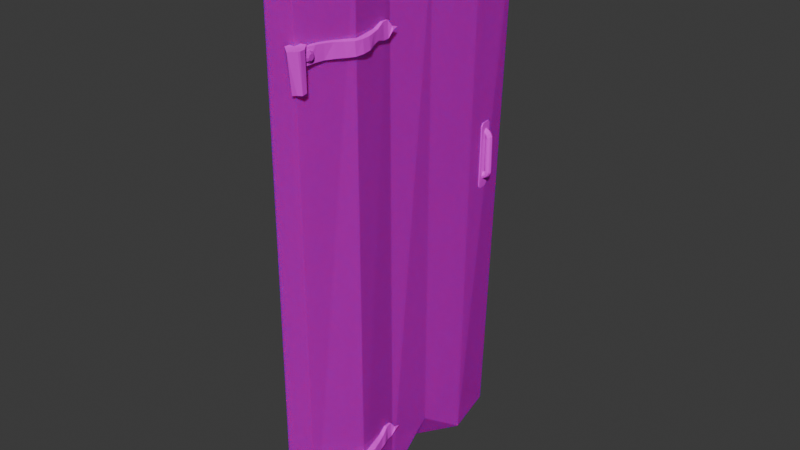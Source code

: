 # Source: shackdoor.blend  (saved by Blender 4.1.24; exported with 4.5.12 LTS)
import bpy
from mathutils import Matrix  # noqa: F401  (used for matrix-valued properties, if any)

bpy.ops.wm.read_factory_settings(use_empty=True)
scene = bpy.context.scene
scene.name = 'Scene'

# ---- collections
col_collection = bpy.data.collections.new('Collection'); scene.collection.children.link(col_collection)

# ---- images (referenced by path relative to the original .blend; pixels are not part of the script)
import os
ASSET_DIR = os.environ.get("B2B_ASSET_DIR", "")  # directory of the original .blend (textures are referenced by path, not embedded)
HERE = os.path.dirname(os.path.abspath(__file__))  # packed textures are extracted next to this script under _unpacked/

def load_image(name, relpath, width, height, colorspace="sRGB"):
    """Load a texture the original file referenced (path relative to the .blend, or extracted next to this script)."""
    p = next((c for c in (os.path.join(HERE, relpath), os.path.join(ASSET_DIR, relpath)) if relpath and os.path.exists(c)), "")
    if p:
        img = bpy.data.images.load(p, check_existing=True)
        img.name = name
    else:  # same state as the original file: an image datablock whose file is absent (Cycles renders it pink)
        img = bpy.data.images.new(name, width, height)
        img.source = "FILE"
        img.filepath = "//" + (relpath or name)
    img.colorspace_settings.name = colorspace
    return img
img_oldwoodtexture_jpg = load_image('oldwoodtexture.jpg', 'oldwoodtexture.jpg', 1024, 1024, 'sRGB')
img_rusttexture2_jpg = load_image('rusttexture2.jpg', 'rusttexture2.jpg', 1024, 1024, 'sRGB')

# ---- materials (node trees are filled in below, after node groups)
mat_material_001 = bpy.data.materials.new('Material.001')
mat_material_001.use_transparent_shadow = False
mat_material_002 = bpy.data.materials.new('Material.002')
mat_material_002.use_transparent_shadow = False
mat_material_004 = bpy.data.materials.new('Material.004')
mat_material_004.use_transparent_shadow = False

# ---- material node trees
mat_material_001.use_nodes = True; mat_material_001.node_tree.nodes.clear()
_N = mat_material_001.node_tree.nodes; _L = mat_material_001.node_tree.links
n0 = _N.new('ShaderNodeBsdfPrincipled'); n0.name = 'Principled BSDF'; n0.location = (10, 300)
n0.inputs[2].default_value = 1.0
n0.inputs[3].default_value = 1.0
n0.inputs[8].default_value = 1.0
n0.inputs[18].default_value = 0.5
n0.inputs[22].default_value = (0.9549, 0.966, 1.0, 1.0)
n1 = _N.new('ShaderNodeOutputMaterial'); n1.name = 'Material Output'; n1.location = (300, 300)
n2 = _N.new('ShaderNodeTexImage'); n2.name = 'Image Texture'; n2.location = (-280, 276)
n2.image = img_oldwoodtexture_jpg
n2.interpolation = 'Closest'
_L.new(n0.outputs[0], n1.inputs[0])
_L.new(n2.outputs[0], n0.inputs[0])
n1.is_active_output = True
mat_material_002.use_nodes = True; mat_material_002.node_tree.nodes.clear()
_N = mat_material_002.node_tree.nodes; _L = mat_material_002.node_tree.links
n0 = _N.new('ShaderNodeBsdfPrincipled'); n0.name = 'Principled BSDF'; n0.location = (10, 300)
n0.inputs[2].default_value = 0.9
n0.inputs[20].default_value = 1.0
n0.inputs[22].default_value = (0.8966, 1.0, 0.9218, 1.0)
n1 = _N.new('ShaderNodeOutputMaterial'); n1.name = 'Material Output'; n1.location = (300, 300)
n2 = _N.new('ShaderNodeTexImage'); n2.name = 'Image Texture'; n2.location = (-280, 276)
n2.image = img_rusttexture2_jpg
_L.new(n0.outputs[0], n1.inputs[0])
_L.new(n2.outputs[0], n0.inputs[0])
n1.is_active_output = True
mat_material_004.use_nodes = True; mat_material_004.node_tree.nodes.clear()
_N = mat_material_004.node_tree.nodes; _L = mat_material_004.node_tree.links
n0 = _N.new('ShaderNodeBsdfPrincipled'); n0.name = 'Principled BSDF'; n0.location = (10, 300)
n0.inputs[2].default_value = 1.0
n0.inputs[19].default_value = 0.3167
n0.inputs[20].default_value = 1.0
n0.inputs[22].default_value = (0.0, 0.0, 0.0, 1.0)
n0.inputs[26].default_value = (0.0, 0.0, 0.0, 1.0)
n1 = _N.new('ShaderNodeOutputMaterial'); n1.name = 'Material Output'; n1.location = (300, 300)
n2 = _N.new('ShaderNodeTexImage'); n2.name = 'Image Texture'; n2.location = (-190, 276)
n2.image = img_rusttexture2_jpg
_L.new(n0.outputs[0], n1.inputs[0])
_L.new(n2.outputs[0], n0.inputs[0])
n1.is_active_output = True

# ---- world
world_world = bpy.data.worlds.new('World'); scene.world = world_world
world_world.use_nodes = True; world_world.node_tree.nodes.clear()
_N = world_world.node_tree.nodes; _L = world_world.node_tree.links
n0 = _N.new('ShaderNodeOutputWorld'); n0.name = 'World Output'; n0.location = (300, 300)
n1 = _N.new('ShaderNodeBackground'); n1.name = 'Background'; n1.location = (10, 300)
n1.inputs[0].default_value = (0.05088, 0.05088, 0.05088, 1.0)
_L.new(n1.outputs[0], n0.inputs[0])
n0.is_active_output = True
world_world.color = (0.05088, 0.05088, 0.05088)
world_world.use_sun_shadow = False
world_world.sun_shadow_jitter_overblur = 0.0

# ---- meshes
me_cube = bpy.data.meshes.new('Cube')
me_cube.from_pydata([(0.01392, 1.366, -3.002), (0.2058, 1.354, 2.656), (0.1596, -1.513, -2.987), (0.1576, -1.513, 2.657), (-0.1833, 1.354, -2.99), (-0.08526, 1.356, 2.653), (-0.1578, -1.514, -2.987), (-0.1587, -1.51, 2.647), (-0.08245, -0.8962, 2.497), (0.3075, -0.9667, -2.95), (-0.1531, -0.9367, -2.782), (0.2575, -0.9143, 2.593), (-0.1605, -0.3673, -2.975), (0.1491, -0.3708, 2.564), (-0.1578, -0.3681, 2.66), (0.1576, -0.3681, -2.986), (-0.214, 0.1583, -2.977), (0.1917, 0.1453, 2.501), (-0.1558, 0.1588, 2.645), (0.1068, 0.2244, -2.606), (-0.1578, 0.7492, -2.987), (0.2534, 0.754, 2.654), (-0.07153, 0.7575, 2.65), (0.1578, 0.7492, -2.987)], [], [(9, 2, 6, 10), (3, 7, 6, 2), (22, 5, 4, 20), (8, 7, 3, 11), (11, 3, 2, 9), (5, 1, 0, 4), (13, 11, 9, 15), (14, 8, 11, 13), (7, 8, 10, 6), (15, 9, 10, 12), (19, 15, 12, 16), (18, 14, 13, 17), (17, 13, 15, 19), (8, 14, 12, 10), (21, 17, 19, 23), (22, 18, 17, 21), (23, 19, 16, 20), (14, 18, 16, 12), (0, 23, 20, 4), (5, 22, 21, 1), (1, 21, 23, 0), (18, 22, 20, 16)])
_uv = me_cube.uv_layers.new(name='UVMap')
_uv.uv.foreach_set('vector', [0.625, 0.7, 0.625, 0.75, 0.875, 0.75, 0.875, 0.7, 0.375, 0.75, 0.375, 1.0, 0.625, 1.0, 0.625, 0.75, 0.375, 0.1975, 0.375, 0.25, 0.625, 0.25, 0.625, 0.1975, 0.125, 0.7, 0.125, 0.75, 0.375, 0.75, 0.375, 0.7, 0.375, 0.7, 0.375, 0.75, 0.625, 0.75, 0.625, 0.7, 0.375, 0.25, 0.375, 0.5, 0.625, 0.5, 0.625, 0.25, 0.375, 0.65, 0.375, 0.7, 0.625, 0.7, 0.625, 0.65, 0.125, 0.65, 0.125, 0.7, 0.375, 0.7, 0.375, 0.65, 0.375, 0.0, 0.375, 0.05, 0.625, 0.05, 0.625, 0.0, 0.625, 0.65, 0.625, 0.7, 0.875, 0.7, 0.875, 0.65, 0.625, 0.605, 0.625, 0.65, 0.875, 0.65, 0.875, 0.605, 0.125, 0.605, 0.125, 0.65, 0.375, 0.65, 0.375, 0.605, 0.375, 0.605, 0.375, 0.65, 0.625, 0.65, 0.625, 0.605, 0.375, 0.05, 0.375, 0.1, 0.625, 0.1, 0.625, 0.05, 0.375, 0.5525, 0.375, 0.605, 0.625, 0.605, 0.625, 0.5525, 0.125, 0.5525, 0.125, 0.605, 0.375, 0.605, 0.375, 0.5525, 0.625, 0.5525, 0.625, 0.605, 0.875, 0.605, 0.875, 0.5525, 0.375, 0.1, 0.375, 0.145, 0.625, 0.145, 0.625, 0.1, 0.625, 0.5, 0.625, 0.5525, 0.875, 0.5525, 0.875, 0.5, 0.125, 0.5, 0.125, 0.5525, 0.375, 0.5525, 0.375, 0.5, 0.375, 0.5, 0.375, 0.5525, 0.625, 0.5525, 0.625, 0.5, 0.375, 0.145, 0.375, 0.1975, 0.625, 0.1975, 0.625, 0.145])
me_cube.materials.append(mat_material_001)
me_cube.use_mirror_vertex_groups = False
me_cube.update()
me_cube_001 = bpy.data.meshes.new('Cube.001')
me_cube_001.from_pydata([(-1.472, 0.9969, -0.149), (-1.468, 0.9726, -0.1183), (-1.455, 0.9733, 0.527), (-1.457, 0.9977, 0.5579), (-1.488, 1.121, -0.1178), (-1.485, 1.097, -0.1487), (-1.471, 1.098, 0.5582), (-1.475, 1.122, 0.5275), (-1.447, 0.9756, -0.1194), (-1.45, 0.9999, -0.1501), (-1.436, 1.001, 0.5568), (-1.433, 0.9763, 0.5259), (-1.464, 1.1, -0.1498), (-1.466, 1.124, -0.1189), (-1.453, 1.125, 0.5264), (-1.449, 1.101, 0.5571), (-1.402, 1.091, 0.06398), (-1.402, 1.091, 0.355), (-1.378, 1.082, 0.06398), (-1.378, 1.082, 0.355), (-1.369, 1.059, 0.06398), (-1.369, 1.059, 0.355), (-1.378, 1.036, 0.06398), (-1.378, 1.036, 0.355), (-1.402, 1.026, 0.06398), (-1.402, 1.026, 0.355), (-1.426, 1.036, 0.06398), (-1.426, 1.036, 0.355), (-1.436, 1.059, 0.06398), (-1.436, 1.059, 0.355), (-1.426, 1.082, 0.06398), (-1.426, 1.082, 0.355), (-1.38, 1.082, 0.4066), (-1.402, 1.091, 0.3973), (-1.371, 1.059, 0.4105), (-1.38, 1.036, 0.4066), (-1.402, 1.026, 0.3973), (-1.424, 1.036, 0.388), (-1.433, 1.059, 0.3841), (-1.424, 1.082, 0.388), (-1.396, 1.082, 0.439), (-1.413, 1.091, 0.423), (-1.388, 1.059, 0.4457), (-1.396, 1.036, 0.439), (-1.413, 1.026, 0.423), (-1.431, 1.036, 0.407), (-1.438, 1.059, 0.4004), (-1.431, 1.082, 0.407), (-1.415, 1.082, 0.4588), (-1.427, 1.091, 0.4386), (-1.41, 1.059, 0.4672), (-1.415, 1.036, 0.4588), (-1.427, 1.026, 0.4386), (-1.44, 1.036, 0.4184), (-1.445, 1.059, 0.4101), (-1.44, 1.082, 0.4184), (-1.441, 1.082, 0.474), (-1.449, 1.091, 0.4516), (-1.438, 1.059, 0.4833), (-1.441, 1.036, 0.474), (-1.449, 1.026, 0.4516), (-1.456, 1.036, 0.4292), (-1.46, 1.059, 0.4199), (-1.456, 1.082, 0.4292), (-1.458, 1.082, 0.48), (-1.466, 1.091, 0.4576), (-1.455, 1.059, 0.4893), (-1.458, 1.036, 0.48), (-1.466, 1.026, 0.4576), (-1.474, 1.036, 0.4352), (-1.477, 1.059, 0.4259), (-1.474, 1.082, 0.4352), (-1.402, 1.091, 0.03426), (-1.38, 1.082, 0.02482), (-1.371, 1.059, 0.02091), (-1.38, 1.036, 0.02482), (-1.402, 1.026, 0.03426), (-1.424, 1.036, 0.0437), (-1.433, 1.059, 0.04761), (-1.424, 1.082, 0.0437), (-1.414, 1.091, 0.006795), (-1.398, 1.082, -0.0104), (-1.391, 1.059, -0.01752), (-1.398, 1.036, -0.0104), (-1.414, 1.026, 0.006795), (-1.43, 1.036, 0.02399), (-1.437, 1.059, 0.03111), (-1.43, 1.082, 0.02399), (-1.432, 1.091, -0.01011), (-1.421, 1.082, -0.03139), (-1.417, 1.059, -0.0402), (-1.421, 1.036, -0.03139), (-1.432, 1.026, -0.01011), (-1.442, 1.036, 0.01117), (-1.447, 1.059, 0.01999), (-1.442, 1.082, 0.01117), (-1.449, 1.091, -0.01858), (-1.446, 1.082, -0.04206), (-1.444, 1.059, -0.05179), (-1.446, 1.036, -0.04206), (-1.449, 1.026, -0.01858), (-1.452, 1.036, 0.004911), (-1.454, 1.059, 0.01464), (-1.452, 1.082, 0.004911), (-1.468, 1.091, -0.0212), (-1.465, 1.082, -0.04469), (-1.463, 1.059, -0.05441), (-1.465, 1.036, -0.04469), (-1.468, 1.026, -0.0212), (-1.471, 1.036, 0.002288), (-1.472, 1.059, 0.01202), (-1.471, 1.082, 0.002288)], [], [(8, 11, 2, 1), (12, 13, 14, 15, 10, 11, 8, 9), (15, 6, 3, 10), (0, 1, 2, 3, 6, 7, 4, 5), (4, 7, 14, 13), (12, 5, 4, 13), (6, 15, 14, 7), (0, 9, 8, 1), (10, 3, 2, 11), (5, 12, 9, 0), (16, 17, 19, 18), (18, 19, 21, 20), (20, 21, 23, 22), (22, 23, 25, 24), (24, 25, 27, 26), (26, 27, 29, 28), (17, 31, 39, 33), (28, 29, 31, 30), (30, 31, 17, 16), (24, 26, 77, 76), (32, 33, 41, 40), (19, 17, 33, 32), (23, 21, 34, 35), (29, 27, 37, 38), (25, 23, 35, 36), (31, 29, 38, 39), (21, 19, 32, 34), (27, 25, 36, 37), (47, 46, 54, 55), (33, 39, 47, 41), (38, 37, 45, 46), (36, 35, 43, 44), (34, 32, 40, 42), (39, 38, 46, 47), (37, 36, 44, 45), (35, 34, 42, 43), (50, 48, 56, 58), (45, 44, 52, 53), (43, 42, 50, 51), (40, 41, 49, 48), (41, 47, 55, 49), (46, 45, 53, 54), (44, 43, 51, 52), (42, 40, 48, 50), (57, 63, 71, 65), (55, 54, 62, 63), (53, 52, 60, 61), (51, 50, 58, 59), (48, 49, 57, 56), (49, 55, 63, 57), (54, 53, 61, 62), (52, 51, 59, 60), (64, 65, 71, 70, 69, 68, 67, 66), (62, 61, 69, 70), (60, 59, 67, 68), (58, 56, 64, 66), (63, 62, 70, 71), (61, 60, 68, 69), (59, 58, 66, 67), (56, 57, 65, 64), (78, 79, 87, 86), (30, 16, 72, 79), (16, 18, 73, 72), (20, 22, 75, 74), (26, 28, 78, 77), (22, 24, 76, 75), (28, 30, 79, 78), (18, 20, 74, 73), (83, 84, 92, 91), (76, 77, 85, 84), (74, 75, 83, 82), (72, 73, 81, 80), (79, 72, 80, 87), (77, 78, 86, 85), (75, 76, 84, 83), (73, 74, 82, 81), (95, 88, 96, 103), (81, 82, 90, 89), (86, 87, 95, 94), (84, 85, 93, 92), (82, 83, 91, 90), (80, 81, 89, 88), (87, 80, 88, 95), (85, 86, 94, 93), (100, 101, 109, 108), (93, 94, 102, 101), (91, 92, 100, 99), (89, 90, 98, 97), (94, 95, 103, 102), (92, 93, 101, 100), (90, 91, 99, 98), (88, 89, 97, 96), (104, 105, 106, 107, 108, 109, 110, 111), (98, 99, 107, 106), (96, 97, 105, 104), (103, 96, 104, 111), (101, 102, 110, 109), (99, 100, 108, 107), (97, 98, 106, 105), (102, 103, 111, 110)])
_uv = me_cube_001.uv_layers.new(name='UVMap')
_uv.uv.foreach_set('vector', [0.3859, 0.75, 0.6141, 0.75, 0.6141, 1.0, 0.3859, 1.0, 0.375, 0.5409, 0.3859, 0.5, 0.6141, 0.5, 0.625, 0.5409, 0.625, 0.7091, 0.6141, 0.75, 0.3859, 0.75, 0.375, 0.7091, 0.625, 0.5409, 0.875, 0.5409, 0.875, 0.7091, 0.625, 0.7091, 0.375, 0.04091, 0.3859, 0.0, 0.6141, 0.0, 0.625, 0.04091, 0.625, 0.2091, 0.6141, 0.25, 0.3859, 0.25, 0.375, 0.2091, 0.3859, 0.25, 0.6141, 0.25, 0.6141, 0.5, 0.3859, 0.5, 0.375, 0.5409, 0.125, 0.5409, 0.125, 0.5, 0.375, 0.5, 0.625, 0.25, 0.625, 0.5, 0.6141, 0.5, 0.6141, 0.25, 0.125, 0.7091, 0.375, 0.7091, 0.375, 0.75, 0.125, 0.75, 0.625, 0.75, 0.625, 1.0, 0.6141, 1.0, 0.6141, 0.75, 0.125, 0.5409, 0.375, 0.5409, 0.375, 0.7091, 0.125, 0.7091, 1.0, 0.5, 1.0, 1.0, 0.875, 1.0, 0.875, 0.5, 0.875, 0.5, 0.875, 1.0, 0.75, 1.0, 0.75, 0.5, 0.75, 0.5, 0.75, 1.0, 0.625, 1.0, 0.625, 0.5, 0.625, 0.5, 0.625, 1.0, 0.5, 1.0, 0.5, 0.5, 0.5, 0.5, 0.5, 1.0, 0.375, 1.0, 0.375, 0.5, 0.375, 0.5, 0.375, 1.0, 0.25, 1.0, 0.25, 0.5, 0.0, 1.0, 0.125, 1.0, 0.125, 1.0, 0.0, 1.0, 0.25, 0.5, 0.25, 1.0, 0.125, 1.0, 0.125, 0.5, 0.125, 0.5, 0.125, 1.0, 0.0, 1.0, 0.0, 0.5, 0.5, 0.5, 0.375, 0.5, 0.375, 0.5, 0.5, 0.5, 0.875, 1.0, 1.0, 1.0, 1.0, 1.0, 0.875, 1.0, 0.875, 1.0, 1.0, 1.0, 1.0, 1.0, 0.875, 1.0, 0.625, 1.0, 0.75, 1.0, 0.75, 1.0, 0.625, 1.0, 0.25, 1.0, 0.375, 1.0, 0.375, 1.0, 0.25, 1.0, 0.5, 1.0, 0.625, 1.0, 0.625, 1.0, 0.5, 1.0, 0.125, 1.0, 0.25, 1.0, 0.25, 1.0, 0.125, 1.0, 0.75, 1.0, 0.875, 1.0, 0.875, 1.0, 0.75, 1.0, 0.375, 1.0, 0.5, 1.0, 0.5, 1.0, 0.375, 1.0, 0.125, 1.0, 0.25, 1.0, 0.25, 1.0, 0.125, 1.0, 0.0, 1.0, 0.125, 1.0, 0.125, 1.0, 0.0, 1.0, 0.25, 1.0, 0.375, 1.0, 0.375, 1.0, 0.25, 1.0, 0.5, 1.0, 0.625, 1.0, 0.625, 1.0, 0.5, 1.0, 0.75, 1.0, 0.875, 1.0, 0.875, 1.0, 0.75, 1.0, 0.125, 1.0, 0.25, 1.0, 0.25, 1.0, 0.125, 1.0, 0.375, 1.0, 0.5, 1.0, 0.5, 1.0, 0.375, 1.0, 0.625, 1.0, 0.75, 1.0, 0.75, 1.0, 0.625, 1.0, 0.75, 1.0, 0.875, 1.0, 0.875, 1.0, 0.75, 1.0, 0.375, 1.0, 0.5, 1.0, 0.5, 1.0, 0.375, 1.0, 0.625, 1.0, 0.75, 1.0, 0.75, 1.0, 0.625, 1.0, 0.875, 1.0, 1.0, 1.0, 1.0, 1.0, 0.875, 1.0, 0.0, 1.0, 0.125, 1.0, 0.125, 1.0, 0.0, 1.0, 0.25, 1.0, 0.375, 1.0, 0.375, 1.0, 0.25, 1.0, 0.5, 1.0, 0.625, 1.0, 0.625, 1.0, 0.5, 1.0, 0.75, 1.0, 0.875, 1.0, 0.875, 1.0, 0.75, 1.0, 0.0, 1.0, 0.125, 1.0, 0.125, 1.0, 0.0, 1.0, 0.125, 1.0, 0.25, 1.0, 0.25, 1.0, 0.125, 1.0, 0.375, 1.0, 0.5, 1.0, 0.5, 1.0, 0.375, 1.0, 0.625, 1.0, 0.75, 1.0, 0.75, 1.0, 0.625, 1.0, 0.875, 1.0, 1.0, 1.0, 1.0, 1.0, 0.875, 1.0, 0.0, 1.0, 0.125, 1.0, 0.125, 1.0, 0.0, 1.0, 0.25, 1.0, 0.375, 1.0, 0.375, 1.0, 0.25, 1.0, 0.5, 1.0, 0.625, 1.0, 0.625, 1.0, 0.5, 1.0, 0.4197, 0.4197, 0.25, 0.49, 0.08029, 0.4197, 0.01, 0.25, 0.08029, 0.08029, 0.25, 0.01, 0.4197, 0.08029, 0.49, 0.25, 0.25, 1.0, 0.375, 1.0, 0.375, 1.0, 0.25, 1.0, 0.5, 1.0, 0.625, 1.0, 0.625, 1.0, 0.5, 1.0, 0.75, 1.0, 0.875, 1.0, 0.875, 1.0, 0.75, 1.0, 0.125, 1.0, 0.25, 1.0, 0.25, 1.0, 0.125, 1.0, 0.375, 1.0, 0.5, 1.0, 0.5, 1.0, 0.375, 1.0, 0.625, 1.0, 0.75, 1.0, 0.75, 1.0, 0.625, 1.0, 0.875, 1.0, 1.0, 1.0, 1.0, 1.0, 0.875, 1.0, 0.25, 0.5, 0.125, 0.5, 0.125, 0.5, 0.25, 0.5, 0.125, 0.5, 0.0, 0.5, 0.0, 0.5, 0.125, 0.5, 1.0, 0.5, 0.875, 0.5, 0.875, 0.5, 1.0, 0.5, 0.75, 0.5, 0.625, 0.5, 0.625, 0.5, 0.75, 0.5, 0.375, 0.5, 0.25, 0.5, 0.25, 0.5, 0.375, 0.5, 0.625, 0.5, 0.5, 0.5, 0.5, 0.5, 0.625, 0.5, 0.25, 0.5, 0.125, 0.5, 0.125, 0.5, 0.25, 0.5, 0.875, 0.5, 0.75, 0.5, 0.75, 0.5, 0.875, 0.5, 0.625, 0.5, 0.5, 0.5, 0.5, 0.5, 0.625, 0.5, 0.5, 0.5, 0.375, 0.5, 0.375, 0.5, 0.5, 0.5, 0.75, 0.5, 0.625, 0.5, 0.625, 0.5, 0.75, 0.5, 1.0, 0.5, 0.875, 0.5, 0.875, 0.5, 1.0, 0.5, 0.125, 0.5, 0.0, 0.5, 0.0, 0.5, 0.125, 0.5, 0.375, 0.5, 0.25, 0.5, 0.25, 0.5, 0.375, 0.5, 0.625, 0.5, 0.5, 0.5, 0.5, 0.5, 0.625, 0.5, 0.875, 0.5, 0.75, 0.5, 0.75, 0.5, 0.875, 0.5, 0.125, 0.5, 0.0, 0.5, 0.0, 0.5, 0.125, 0.5, 0.875, 0.5, 0.75, 0.5, 0.75, 0.5, 0.875, 0.5, 0.25, 0.5, 0.125, 0.5, 0.125, 0.5, 0.25, 0.5, 0.5, 0.5, 0.375, 0.5, 0.375, 0.5, 0.5, 0.5, 0.75, 0.5, 0.625, 0.5, 0.625, 0.5, 0.75, 0.5, 1.0, 0.5, 0.875, 0.5, 0.875, 0.5, 1.0, 0.5, 0.125, 0.5, 0.0, 0.5, 0.0, 0.5, 0.125, 0.5, 0.375, 0.5, 0.25, 0.5, 0.25, 0.5, 0.375, 0.5, 0.5, 0.5, 0.375, 0.5, 0.375, 0.5, 0.5, 0.5, 0.375, 0.5, 0.25, 0.5, 0.25, 0.5, 0.375, 0.5, 0.625, 0.5, 0.5, 0.5, 0.5, 0.5, 0.625, 0.5, 0.875, 0.5, 0.75, 0.5, 0.75, 0.5, 0.875, 0.5, 0.25, 0.5, 0.125, 0.5, 0.125, 0.5, 0.25, 0.5, 0.5, 0.5, 0.375, 0.5, 0.375, 0.5, 0.5, 0.5, 0.75, 0.5, 0.625, 0.5, 0.625, 0.5, 0.75, 0.5, 1.0, 0.5, 0.875, 0.5, 0.875, 0.5, 1.0, 0.5, 0.75, 0.49, 0.9197, 0.4197, 0.99, 0.25, 0.9197, 0.08029, 0.75, 0.01, 0.5803, 0.08029, 0.51, 0.25, 0.5803, 0.4197, 0.75, 0.5, 0.625, 0.5, 0.625, 0.5, 0.75, 0.5, 1.0, 0.5, 0.875, 0.5, 0.875, 0.5, 1.0, 0.5, 0.125, 0.5, 0.0, 0.5, 0.0, 0.5, 0.125, 0.5, 0.375, 0.5, 0.25, 0.5, 0.25, 0.5, 0.375, 0.5, 0.625, 0.5, 0.5, 0.5, 0.5, 0.5, 0.625, 0.5, 0.875, 0.5, 0.75, 0.5, 0.75, 0.5, 0.875, 0.5, 0.25, 0.5, 0.125, 0.5, 0.125, 0.5, 0.25, 0.5])
me_cube_001.materials.append(mat_material_002)
me_cube_001.update()
me_cube_002 = bpy.data.meshes.new('Cube.002')
me_cube_002.from_pydata([(0.644, -0.9888, -0.9501), (1.551, -0.9919, 1.171), (1.13, 1.014, -1.191), (1.106, 0.9927, 1.086), (4.526, -0.9306, -0.9973), (4.189, -0.9351, 1.044), (2.889, 0.975, -1.216), (2.371, 0.9829, 1.048), (0.1478, 0.8233, -0.792), (0.123, 0.7992, 0.5697), (1.716, 0.7784, -0.6715), (1.929, 0.772, 0.6575), (1.34, 1.122, 1.102), (1.35, 1.14, -1.181), (3.124, 1.103, -1.251), (2.393, 1.115, 1.048), (0.9509, 1.208, 0.269), (0.4858, 1.209, -0.1925), (0.7866, 1.214, -0.2068), (1.259, 1.206, 0.2405), (0.7449, 1.318, 0.05152), (0.7054, 1.319, 0.008804), (0.7384, 1.319, 0.006094), (0.7787, 1.318, 0.04865), (1.881, -0.7882, -3.969), (1.253, -0.7819, 1.501), (0.413, -0.8488, -3.84), (-1.232, -0.9407, 1.428), (0.4395, -0.9414, -3.972), (-1.472, -1.056, 1.393), (1.795, -0.9932, -3.946), (-1.231, -1.098, 1.393), (3.854, -1.002, -4.14), (2.238, -1.156, 1.2), (5.281, -0.932, -3.947), (5.667, -1.021, 1.353), (5.32, -0.8435, -4.075), (5.554, -0.9128, 1.386), (4.73, -0.7902, -4.026), (4.516, -0.8192, 1.454), (-0.6029, 0.6662, -0.9644), (-1.746, 0.51, -1.228), (-2.132, 0.3336, -1.327), (-1.975, 0.1514, -1.343), (-1.107, -0.03303, -1.211), (-0.3267, -0.227, -1.02), (0.6305, -0.4347, -0.8793), (0.8806, -0.6274, -0.8467), (0.9168, -0.8019, -0.874), (1.806, 0.6153, 0.6903), (1.635, 0.4405, 0.7304), (1.552, 0.2711, 0.799), (1.546, 0.1049, 0.8856), (1.803, -0.06363, 0.9834), (2.119, -0.2347, 1.075), (2.317, -0.4087, 1.145), (2.524, -0.5829, 1.198), (3.842, -0.7586, 1.026), (1.287, -0.7881, 1.166), (0.6666, -0.6075, 1.186), (0.4049, -0.4351, 1.079), (-0.08464, -0.2507, 0.9127), (-0.8429, -0.05476, 0.6677), (-1.815, 0.1387, 0.479), (-1.857, 0.3214, 0.4033), (-1.48, 0.495, 0.4063), (-0.6436, 0.6583, 0.4814), (3.595, -0.7938, -0.9766), (2.963, -0.6161, -0.9303), (2.671, -0.4382, -0.888), (2.405, -0.2604, -0.847), (2.004, -0.0816, -0.815), (1.447, 0.09646, -0.7953), (1.276, 0.276, -0.7559), (1.32, 0.4516, -0.7061), (1.479, 0.6252, -0.6774)], [], [(8, 9, 3, 2), (7, 6, 14, 15), (67, 4, 5, 57), (4, 0, 1, 5), (48, 67, 4, 0), (57, 58, 1, 5), (7, 3, 9, 11), (2, 6, 10, 8), (6, 10, 11, 7), (40, 66, 9, 8), (15, 14, 18, 19), (6, 2, 13, 14), (3, 7, 15, 12), (2, 3, 12, 13), (16, 19, 23, 20), (14, 13, 17, 18), (12, 15, 19, 16), (13, 12, 16, 17), (21, 22, 23, 20), (17, 16, 20, 21), (19, 18, 22, 23), (18, 17, 21, 22), (24, 26, 27, 25), (26, 28, 29, 27), (28, 30, 31, 29), (30, 32, 33, 31), (32, 34, 35, 33), (34, 36, 37, 35), (27, 29, 31, 33, 35, 37, 39, 25), (36, 38, 39, 37), (38, 24, 25, 39), (24, 38, 36, 34, 32, 30, 28, 26), (0, 1, 58, 48), (48, 58, 59, 47), (47, 59, 60, 46), (46, 60, 61, 45), (45, 61, 62, 44), (44, 62, 63, 43), (43, 63, 64, 42), (42, 64, 65, 41), (41, 65, 66, 40), (11, 9, 66, 49), (49, 66, 65, 50), (50, 65, 64, 51), (51, 64, 63, 52), (52, 63, 62, 53), (53, 62, 61, 54), (54, 61, 60, 55), (55, 60, 59, 56), (56, 59, 58, 57), (8, 10, 75, 40), (40, 75, 74, 41), (41, 74, 73, 42), (42, 73, 72, 43), (43, 72, 71, 44), (44, 71, 70, 45), (45, 70, 69, 46), (46, 69, 68, 47), (47, 68, 67, 48), (10, 75, 49, 11), (75, 74, 50, 49), (74, 73, 51, 50), (73, 72, 52, 51), (72, 71, 53, 52), (71, 70, 54, 53), (70, 69, 55, 54), (69, 68, 56, 55), (68, 67, 57, 56)])
_uv = me_cube_002.uv_layers.new(name='UVMap')
_uv.uv.foreach_set('vector', [0.375, 0.2231, 0.625, 0.2231, 0.625, 0.25, 0.375, 0.25, 0.625, 0.5, 0.375, 0.5, 0.375, 0.5, 0.625, 0.5, 0.375, 0.7252, 0.375, 0.75, 0.625, 0.75, 0.625, 0.7252, 0.375, 0.75, 0.375, 1.0, 0.625, 1.0, 0.625, 0.75, 0.125, 0.7252, 0.375, 0.7252, 0.375, 0.75, 0.125, 0.75, 0.625, 0.7252, 0.875, 0.7252, 0.875, 0.75, 0.625, 0.75, 0.625, 0.5, 0.875, 0.5, 0.875, 0.5269, 0.625, 0.5269, 0.125, 0.5, 0.375, 0.5, 0.375, 0.5269, 0.125, 0.5269, 0.375, 0.5, 0.375, 0.5269, 0.625, 0.5269, 0.625, 0.5, 0.375, 0.2033, 0.625, 0.2033, 0.625, 0.2231, 0.375, 0.2231, 0.625, 0.5, 0.375, 0.5, 0.375, 0.5, 0.625, 0.5, 0.375, 0.5, 0.125, 0.5, 0.125, 0.5, 0.375, 0.5, 0.875, 0.5, 0.625, 0.5, 0.625, 0.5, 0.875, 0.5, 0.375, 0.25, 0.625, 0.25, 0.625, 0.25, 0.375, 0.25, 0.875, 0.5, 0.625, 0.5, 0.625, 0.5, 0.875, 0.5, 0.375, 0.5, 0.125, 0.5, 0.125, 0.5, 0.375, 0.5, 0.875, 0.5, 0.625, 0.5, 0.625, 0.5, 0.875, 0.5, 0.375, 0.25, 0.625, 0.25, 0.625, 0.25, 0.375, 0.25, 0.375, 0.25, 0.375, 0.5, 0.625, 0.5, 0.625, 0.25, 0.375, 0.25, 0.625, 0.25, 0.625, 0.25, 0.375, 0.25, 0.625, 0.5, 0.375, 0.5, 0.375, 0.5, 0.625, 0.5, 0.375, 0.5, 0.125, 0.5, 0.125, 0.5, 0.375, 0.5, 1.0, 0.5, 0.875, 0.5, 0.875, 1.0, 1.0, 1.0, 0.875, 0.5, 0.75, 0.5, 0.75, 1.0, 0.875, 1.0, 0.75, 0.5, 0.625, 0.5, 0.625, 1.0, 0.75, 1.0, 0.625, 0.5, 0.5, 0.5, 0.5, 1.0, 0.625, 1.0, 0.5, 0.5, 0.375, 0.5, 0.375, 1.0, 0.5, 1.0, 0.375, 0.5, 0.25, 0.5, 0.25, 1.0, 0.375, 1.0, 0.9197, 0.4197, 0.99, 0.25, 0.9197, 0.08029, 0.75, 0.01, 0.5803, 0.08029, 0.51, 0.25, 0.5803, 0.4197, 0.75, 0.49, 0.25, 0.5, 0.125, 0.5, 0.125, 1.0, 0.25, 1.0, 0.125, 0.5, 0.0, 0.5, 0.0, 1.0, 0.125, 1.0, 0.25, 0.49, 0.08029, 0.4197, 0.01, 0.25, 0.08029, 0.08029, 0.25, 0.01, 0.4197, 0.08029, 0.49, 0.25, 0.4197, 0.4197, 0.375, 0.0, 0.625, 0.0, 0.625, 0.0248, 0.375, 0.0248, 0.375, 0.0248, 0.625, 0.0248, 0.625, 0.04711, 0.375, 0.04711, 0.375, 0.04711, 0.625, 0.04711, 0.625, 0.06942, 0.375, 0.06942, 0.375, 0.06942, 0.625, 0.06942, 0.625, 0.09173, 0.375, 0.09173, 0.375, 0.09173, 0.625, 0.09173, 0.625, 0.114, 0.375, 0.114, 0.375, 0.114, 0.625, 0.114, 0.625, 0.1363, 0.375, 0.1363, 0.375, 0.1363, 0.625, 0.1363, 0.625, 0.1587, 0.375, 0.1587, 0.375, 0.1587, 0.625, 0.1587, 0.625, 0.181, 0.375, 0.181, 0.375, 0.181, 0.625, 0.181, 0.625, 0.2033, 0.375, 0.2033, 0.625, 0.5269, 0.875, 0.5269, 0.875, 0.5467, 0.625, 0.5467, 0.625, 0.5467, 0.875, 0.5467, 0.875, 0.569, 0.625, 0.569, 0.625, 0.569, 0.875, 0.569, 0.875, 0.5913, 0.625, 0.5913, 0.625, 0.5913, 0.875, 0.5913, 0.875, 0.6137, 0.625, 0.6137, 0.625, 0.6137, 0.875, 0.6137, 0.875, 0.636, 0.625, 0.636, 0.625, 0.636, 0.875, 0.636, 0.875, 0.6583, 0.625, 0.6583, 0.625, 0.6583, 0.875, 0.6583, 0.875, 0.6806, 0.625, 0.6806, 0.625, 0.6806, 0.875, 0.6806, 0.875, 0.7029, 0.625, 0.7029, 0.625, 0.7029, 0.875, 0.7029, 0.875, 0.7252, 0.625, 0.7252, 0.125, 0.5269, 0.375, 0.5269, 0.375, 0.5467, 0.125, 0.5467, 0.125, 0.5467, 0.375, 0.5467, 0.375, 0.569, 0.125, 0.569, 0.125, 0.569, 0.375, 0.569, 0.375, 0.5913, 0.125, 0.5913, 0.125, 0.5913, 0.375, 0.5913, 0.375, 0.6137, 0.125, 0.6137, 0.125, 0.6137, 0.375, 0.6137, 0.375, 0.636, 0.125, 0.636, 0.125, 0.636, 0.375, 0.636, 0.375, 0.6583, 0.125, 0.6583, 0.125, 0.6583, 0.375, 0.6583, 0.375, 0.6806, 0.125, 0.6806, 0.125, 0.6806, 0.375, 0.6806, 0.375, 0.7029, 0.125, 0.7029, 0.125, 0.7029, 0.375, 0.7029, 0.375, 0.7252, 0.125, 0.7252, 0.375, 0.5269, 0.375, 0.5467, 0.625, 0.5467, 0.625, 0.5269, 0.375, 0.5467, 0.375, 0.569, 0.625, 0.569, 0.625, 0.5467, 0.375, 0.569, 0.375, 0.5913, 0.625, 0.5913, 0.625, 0.569, 0.375, 0.5913, 0.375, 0.6137, 0.625, 0.6137, 0.625, 0.5913, 0.375, 0.6137, 0.375, 0.636, 0.625, 0.636, 0.625, 0.6137, 0.375, 0.636, 0.375, 0.6583, 0.625, 0.6583, 0.625, 0.636, 0.375, 0.6583, 0.375, 0.6806, 0.625, 0.6806, 0.625, 0.6583, 0.375, 0.6806, 0.375, 0.7029, 0.625, 0.7029, 0.625, 0.6806, 0.375, 0.7029, 0.375, 0.7252, 0.625, 0.7252, 0.625, 0.7029])
me_cube_002.materials.append(mat_material_002)
me_cube_002.update()
me_cube_003 = bpy.data.meshes.new('Cube.003')
me_cube_003.from_pydata([(0.5543, -0.9879, -0.9649), (1.484, -1.072, 1.178), (1.13, 1.014, -1.191), (1.106, 0.9927, 1.086), (4.767, -0.9096, -1.025), (5.204, -0.884, 1.251), (2.889, 0.975, -1.216), (2.371, 0.9829, 1.048), (-0.5784, 0.8338, -0.8801), (-0.1049, 0.8054, 0.5392), (1.716, 0.7784, -0.6715), (1.929, 0.772, 0.6575), (1.34, 1.122, 1.102), (1.35, 1.14, -1.181), (3.124, 1.103, -1.251), (2.393, 1.115, 1.048), (0.9509, 1.208, 0.269), (0.4858, 1.209, -0.1925), (0.7866, 1.214, -0.2068), (1.259, 1.206, 0.2405), (0.7449, 1.318, 0.05152), (0.7054, 1.319, 0.008804), (0.7384, 1.319, 0.006094), (0.7787, 1.318, 0.04865), (2.301, -0.803, -4.031), (0.3996, -0.8107, 1.673), (-0.9934, -0.9166, -3.985), (-2.296, -0.9352, 1.396), (-1.149, -1.045, -3.906), (-2.95, -1.065, 1.387), (-0.7115, -1.075, -3.968), (-0.9947, -1.184, 1.381), (2.88, -1.133, -3.806), (3.118, -1.189, 1.415), (5.294, -0.979, -3.577), (5.701, -1.064, 1.569), (6.096, -0.9023, -3.744), (4.846, -0.8854, 1.599), (4.799, -0.7858, -3.755), (2.523, -0.8023, 1.807), (-1.212, 0.6797, -1.04), (-2.431, 0.5193, -1.228), (-3.042, 0.3473, -1.34), (-3.267, 0.1709, -1.363), (-2.872, -0.02294, -1.244), (-1.606, -0.2124, -1.176), (-0.6934, -0.4209, -1.098), (0.3993, -0.6224, -0.9262), (0.7729, -0.8004, -0.8977), (1.806, 0.6153, 0.6903), (1.635, 0.4405, 0.7304), (1.552, 0.2711, 0.799), (1.546, 0.1049, 0.8856), (1.803, -0.06363, 0.9834), (2.119, -0.2347, 1.075), (2.317, -0.4087, 1.145), (2.511, -0.5834, 1.196), (3.399, -0.6992, 1.278), (0.1118, -0.8177, 1.029), (-0.2515, -0.6306, 0.9041), (-1.589, -0.4417, 0.7577), (-1.86, -0.2636, 0.6284), (-2.743, -0.09277, 0.451), (-3.446, 0.1002, 0.3852), (-2.811, 0.2826, 0.4341), (-2.439, 0.4471, 0.4382), (-1.373, 0.6014, 0.4026), (3.595, -0.7938, -0.9766), (2.963, -0.6161, -0.9303), (2.671, -0.4382, -0.888), (2.405, -0.2604, -0.847), (2.004, -0.0816, -0.815), (1.447, 0.09646, -0.7953), (1.276, 0.276, -0.7559), (1.32, 0.4516, -0.7061), (1.479, 0.6252, -0.6774)], [], [(8, 9, 3, 2), (7, 6, 14, 15), (67, 57, 5, 4), (4, 5, 1, 0), (48, 67, 4, 0), (57, 58, 1, 5), (7, 3, 9, 11), (2, 6, 10, 8), (6, 7, 11, 10), (40, 66, 9, 8), (15, 14, 18, 19), (6, 2, 13, 14), (3, 7, 15, 12), (2, 3, 12, 13), (16, 19, 23, 20), (14, 13, 17, 18), (12, 15, 19, 16), (13, 12, 16, 17), (21, 20, 23, 22), (17, 16, 20, 21), (19, 18, 22, 23), (18, 17, 21, 22), (24, 26, 27, 25), (26, 28, 29, 27), (28, 30, 31, 29), (30, 32, 33, 31), (32, 34, 35, 33), (34, 36, 37, 35), (27, 29, 31, 33, 35, 37, 39, 25), (36, 38, 39, 37), (38, 24, 25, 39), (24, 38, 36, 34, 32, 30, 28, 26), (0, 1, 58, 48), (48, 58, 59, 47), (47, 59, 60, 46), (46, 60, 61, 45), (45, 61, 62, 44), (44, 62, 63, 43), (43, 63, 64, 42), (42, 64, 65, 41), (41, 65, 66, 40), (11, 9, 66, 49), (49, 66, 65, 50), (50, 65, 64, 51), (51, 64, 63, 52), (52, 63, 62, 53), (53, 62, 61, 54), (54, 61, 60, 55), (55, 60, 59, 56), (56, 59, 58, 57), (8, 10, 75, 40), (40, 75, 74, 41), (41, 74, 73, 42), (42, 73, 72, 43), (43, 72, 71, 44), (44, 71, 70, 45), (45, 70, 69, 46), (46, 69, 68, 47), (47, 68, 67, 48), (10, 11, 49, 75), (75, 49, 50, 74), (74, 50, 51, 73), (73, 51, 52, 72), (72, 52, 53, 71), (71, 53, 54, 70), (70, 54, 55, 69), (69, 55, 56, 68), (68, 56, 57, 67)])
_uv = me_cube_003.uv_layers.new(name='UVMap')
_uv.uv.foreach_set('vector', [0.375, 0.2231, 0.625, 0.2231, 0.625, 0.25, 0.375, 0.25, 0.625, 0.5, 0.375, 0.5, 0.375, 0.5, 0.625, 0.5, 0.375, 0.7252, 0.625, 0.7252, 0.625, 0.75, 0.375, 0.75, 0.375, 0.75, 0.625, 0.75, 0.625, 1.0, 0.375, 1.0, 0.125, 0.7252, 0.375, 0.7252, 0.375, 0.75, 0.125, 0.75, 0.625, 0.7252, 0.875, 0.7252, 0.875, 0.75, 0.625, 0.75, 0.625, 0.5, 0.875, 0.5, 0.875, 0.5269, 0.625, 0.5269, 0.125, 0.5, 0.375, 0.5, 0.375, 0.5269, 0.125, 0.5269, 0.375, 0.5, 0.625, 0.5, 0.625, 0.5269, 0.375, 0.5269, 0.375, 0.2033, 0.625, 0.2033, 0.625, 0.2231, 0.375, 0.2231, 0.625, 0.5, 0.375, 0.5, 0.375, 0.5, 0.625, 0.5, 0.375, 0.5, 0.125, 0.5, 0.125, 0.5, 0.375, 0.5, 0.875, 0.5, 0.625, 0.5, 0.625, 0.5, 0.875, 0.5, 0.375, 0.25, 0.625, 0.25, 0.625, 0.25, 0.375, 0.25, 0.875, 0.5, 0.625, 0.5, 0.625, 0.5, 0.875, 0.5, 0.375, 0.5, 0.125, 0.5, 0.125, 0.5, 0.375, 0.5, 0.875, 0.5, 0.625, 0.5, 0.625, 0.5, 0.875, 0.5, 0.375, 0.25, 0.625, 0.25, 0.625, 0.25, 0.375, 0.25, 0.375, 0.25, 0.625, 0.25, 0.625, 0.5, 0.375, 0.5, 0.375, 0.25, 0.625, 0.25, 0.625, 0.25, 0.375, 0.25, 0.625, 0.5, 0.375, 0.5, 0.375, 0.5, 0.625, 0.5, 0.375, 0.5, 0.125, 0.5, 0.125, 0.5, 0.375, 0.5, 1.0, 0.5, 0.875, 0.5, 0.875, 1.0, 1.0, 1.0, 0.875, 0.5, 0.75, 0.5, 0.75, 1.0, 0.875, 1.0, 0.75, 0.5, 0.625, 0.5, 0.625, 1.0, 0.75, 1.0, 0.625, 0.5, 0.5, 0.5, 0.5, 1.0, 0.625, 1.0, 0.5, 0.5, 0.375, 0.5, 0.375, 1.0, 0.5, 1.0, 0.375, 0.5, 0.25, 0.5, 0.25, 1.0, 0.375, 1.0, 0.9197, 0.4197, 0.99, 0.25, 0.9197, 0.08029, 0.75, 0.01, 0.5803, 0.08029, 0.51, 0.25, 0.5803, 0.4197, 0.75, 0.49, 0.25, 0.5, 0.125, 0.5, 0.125, 1.0, 0.25, 1.0, 0.125, 0.5, 0.0, 0.5, 0.0, 1.0, 0.125, 1.0, 0.25, 0.49, 0.08029, 0.4197, 0.01, 0.25, 0.08029, 0.08029, 0.25, 0.01, 0.4197, 0.08029, 0.49, 0.25, 0.4197, 0.4197, 0.375, 0.0, 0.625, 0.0, 0.625, 0.0248, 0.375, 0.0248, 0.375, 0.0248, 0.625, 0.0248, 0.625, 0.04711, 0.375, 0.04711, 0.375, 0.04711, 0.625, 0.04711, 0.625, 0.06942, 0.375, 0.06942, 0.375, 0.06942, 0.625, 0.06942, 0.625, 0.09173, 0.375, 0.09173, 0.375, 0.09173, 0.625, 0.09173, 0.625, 0.114, 0.375, 0.114, 0.375, 0.114, 0.625, 0.114, 0.625, 0.1363, 0.375, 0.1363, 0.375, 0.1363, 0.625, 0.1363, 0.625, 0.1587, 0.375, 0.1587, 0.375, 0.1587, 0.625, 0.1587, 0.625, 0.181, 0.375, 0.181, 0.375, 0.181, 0.625, 0.181, 0.625, 0.2033, 0.375, 0.2033, 0.625, 0.5269, 0.875, 0.5269, 0.875, 0.5467, 0.625, 0.5467, 0.625, 0.5467, 0.875, 0.5467, 0.875, 0.569, 0.625, 0.569, 0.625, 0.569, 0.875, 0.569, 0.875, 0.5913, 0.625, 0.5913, 0.625, 0.5913, 0.875, 0.5913, 0.875, 0.6137, 0.625, 0.6137, 0.625, 0.6137, 0.875, 0.6137, 0.875, 0.636, 0.625, 0.636, 0.625, 0.636, 0.875, 0.636, 0.875, 0.6583, 0.625, 0.6583, 0.625, 0.6583, 0.875, 0.6583, 0.875, 0.6806, 0.625, 0.6806, 0.625, 0.6806, 0.875, 0.6806, 0.875, 0.7029, 0.625, 0.7029, 0.625, 0.7029, 0.875, 0.7029, 0.875, 0.7252, 0.625, 0.7252, 0.125, 0.5269, 0.375, 0.5269, 0.375, 0.5467, 0.125, 0.5467, 0.125, 0.5467, 0.375, 0.5467, 0.375, 0.569, 0.125, 0.569, 0.125, 0.569, 0.375, 0.569, 0.375, 0.5913, 0.125, 0.5913, 0.125, 0.5913, 0.375, 0.5913, 0.375, 0.6137, 0.125, 0.6137, 0.125, 0.6137, 0.375, 0.6137, 0.375, 0.636, 0.125, 0.636, 0.125, 0.636, 0.375, 0.636, 0.375, 0.6583, 0.125, 0.6583, 0.125, 0.6583, 0.375, 0.6583, 0.375, 0.6806, 0.125, 0.6806, 0.125, 0.6806, 0.375, 0.6806, 0.375, 0.7029, 0.125, 0.7029, 0.125, 0.7029, 0.375, 0.7029, 0.375, 0.7252, 0.125, 0.7252, 0.375, 0.5269, 0.625, 0.5269, 0.625, 0.5467, 0.375, 0.5467, 0.375, 0.5467, 0.625, 0.5467, 0.625, 0.569, 0.375, 0.569, 0.375, 0.569, 0.625, 0.569, 0.625, 0.5913, 0.375, 0.5913, 0.375, 0.5913, 0.625, 0.5913, 0.625, 0.6137, 0.375, 0.6137, 0.375, 0.6137, 0.625, 0.6137, 0.625, 0.636, 0.375, 0.636, 0.375, 0.636, 0.625, 0.636, 0.625, 0.6583, 0.375, 0.6583, 0.375, 0.6583, 0.625, 0.6583, 0.625, 0.6806, 0.375, 0.6806, 0.375, 0.6806, 0.625, 0.6806, 0.625, 0.7029, 0.375, 0.7029, 0.375, 0.7029, 0.625, 0.7029, 0.625, 0.7252, 0.375, 0.7252])
me_cube_003.materials.append(mat_material_002)
me_cube_003.update()
me_cone = bpy.data.meshes.new('Cone')
me_cone.from_pydata([(0.1923, 4.347, -2.282), (0.1923, 4.34, -2.266), (0.1923, 4.325, -2.26), (0.1923, 4.309, -2.266), (0.1923, 4.302, -2.282), (0.1923, 4.309, -2.298), (0.1923, 4.325, -2.305), (0.1923, 4.34, -2.298), (0.3063, 4.347, -2.282), (0.3063, 4.34, -2.266), (0.3063, 4.325, -2.26), (0.3063, 4.309, -2.266), (0.3063, 4.302, -2.282), (0.3063, 4.309, -2.298), (0.3063, 4.325, -2.305), (0.3063, 4.34, -2.298), (0.3127, 4.376, -2.282), (0.3127, 4.361, -2.246), (0.3127, 4.325, -2.231), (0.3127, 4.288, -2.246), (0.3127, 4.273, -2.282), (0.3126, 4.288, -2.318), (0.3126, 4.325, -2.333), (0.3126, 4.361, -2.318), (0.3198, 4.376, -2.282), (0.3198, 4.361, -2.246), (0.3198, 4.325, -2.231), (0.3198, 4.288, -2.246), (0.3198, 4.273, -2.282), (0.3198, 4.288, -2.318), (0.3198, 4.325, -2.333), (0.3198, 4.361, -2.318), (0.3408, 4.353, -2.282), (0.3202, 4.376, -2.282), (0.3202, 4.361, -2.246), (0.3408, 4.345, -2.262), (0.3202, 4.325, -2.231), (0.3408, 4.325, -2.253), (0.3202, 4.288, -2.246), (0.3408, 4.304, -2.262), (0.3202, 4.273, -2.282), (0.3408, 4.296, -2.282), (0.3202, 4.288, -2.318), (0.3408, 4.304, -2.303), (0.3202, 4.325, -2.333), (0.3408, 4.325, -2.311), (0.3202, 4.361, -2.318), (0.3408, 4.345, -2.303)], [], [(7, 0, 8, 15), (11, 12, 20, 19), (6, 7, 15, 14), (5, 6, 14, 13), (0, 1, 9, 8), (4, 5, 13, 12), (3, 4, 12, 11), (2, 3, 11, 10), (1, 2, 10, 9), (23, 16, 24, 31), (9, 10, 18, 17), (14, 15, 23, 22), (12, 13, 21, 20), (10, 11, 19, 18), (8, 9, 17, 16), (15, 8, 16, 23), (13, 14, 22, 21), (21, 22, 30, 29), (19, 20, 28, 27), (17, 18, 26, 25), (22, 23, 31, 30), (20, 21, 29, 28), (18, 19, 27, 26), (16, 17, 25, 24), (31, 24, 33, 46), (29, 30, 44, 42), (27, 28, 40, 38), (32, 35, 37, 39, 41, 43, 45, 47), (25, 26, 36, 34), (30, 31, 46, 44), (28, 29, 42, 40), (26, 27, 38, 36), (33, 34, 35, 32), (34, 36, 37, 35), (36, 38, 39, 37), (38, 40, 41, 39), (40, 42, 43, 41), (42, 44, 45, 43), (44, 46, 47, 45), (46, 33, 32, 47), (24, 25, 34, 33)])
_uv = me_cone.uv_layers.new(name='UVMap')
_uv.uv.foreach_set('vector', [0.08029, 0.4197, 0.25, 0.49, 0.25, 0.49, 0.08029, 0.4197, 0.4197, 0.08029, 0.25, 0.01, 0.25, 0.01, 0.4197, 0.08029, 0.01, 0.25, 0.08029, 0.4197, 0.08029, 0.4197, 0.01, 0.25, 0.08029, 0.08029, 0.01, 0.25, 0.01, 0.25, 0.08029, 0.08029, 0.25, 0.49, 0.4197, 0.4197, 0.4197, 0.4197, 0.25, 0.49, 0.25, 0.01, 0.08029, 0.08029, 0.08029, 0.08029, 0.25, 0.01, 0.4197, 0.08029, 0.25, 0.01, 0.25, 0.01, 0.4197, 0.08029, 0.49, 0.25, 0.4197, 0.08029, 0.4197, 0.08029, 0.49, 0.25, 0.4197, 0.4197, 0.49, 0.25, 0.49, 0.25, 0.4197, 0.4197, 0.08029, 0.4197, 0.25, 0.49, 0.25, 0.49, 0.08029, 0.4197, 0.4197, 0.4197, 0.49, 0.25, 0.49, 0.25, 0.4197, 0.4197, 0.01, 0.25, 0.08029, 0.4197, 0.08029, 0.4197, 0.01, 0.25, 0.25, 0.01, 0.08029, 0.08029, 0.08029, 0.08029, 0.25, 0.01, 0.49, 0.25, 0.4197, 0.08029, 0.4197, 0.08029, 0.49, 0.25, 0.25, 0.49, 0.4197, 0.4197, 0.4197, 0.4197, 0.25, 0.49, 0.08029, 0.4197, 0.25, 0.49, 0.25, 0.49, 0.08029, 0.4197, 0.08029, 0.08029, 0.01, 0.25, 0.01, 0.25, 0.08029, 0.08029, 0.08029, 0.08029, 0.01, 0.25, 0.01, 0.25, 0.08029, 0.08029, 0.4197, 0.08029, 0.25, 0.01, 0.25, 0.01, 0.4197, 0.08029, 0.4197, 0.4197, 0.49, 0.25, 0.49, 0.25, 0.4197, 0.4197, 0.01, 0.25, 0.08029, 0.4197, 0.08029, 0.4197, 0.01, 0.25, 0.25, 0.01, 0.08029, 0.08029, 0.08029, 0.08029, 0.25, 0.01, 0.49, 0.25, 0.4197, 0.08029, 0.4197, 0.08029, 0.49, 0.25, 0.25, 0.49, 0.4197, 0.4197, 0.4197, 0.4197, 0.25, 0.49, 0.08029, 0.4197, 0.25, 0.49, 0.25, 0.49, 0.08029, 0.4197, 0.08029, 0.08029, 0.01, 0.25, 0.01, 0.25, 0.08029, 0.08029, 0.4197, 0.08029, 0.25, 0.01, 0.25, 0.01, 0.4197, 0.08029, 0.75, 0.3855, 0.8458, 0.3458, 0.8855, 0.25, 0.8458, 0.1542, 0.75, 0.1145, 0.6542, 0.1542, 0.6145, 0.25, 0.6542, 0.3458, 0.4197, 0.4197, 0.49, 0.25, 0.49, 0.25, 0.4197, 0.4197, 0.01, 0.25, 0.08029, 0.4197, 0.08029, 0.4197, 0.01, 0.25, 0.25, 0.01, 0.08029, 0.08029, 0.08029, 0.08029, 0.25, 0.01, 0.49, 0.25, 0.4197, 0.08029, 0.4197, 0.08029, 0.49, 0.25, 0.25, 0.49, 0.4197, 0.4197, 0.3827, 0.435, 0.287, 0.4747, 0.4197, 0.4197, 0.49, 0.25, 0.4747, 0.287, 0.435, 0.3827, 0.49, 0.25, 0.4197, 0.08029, 0.435, 0.1173, 0.4747, 0.213, 0.4197, 0.08029, 0.25, 0.01, 0.287, 0.02531, 0.3827, 0.06498, 0.25, 0.01, 0.08029, 0.08029, 0.1173, 0.06498, 0.213, 0.02531, 0.08029, 0.08029, 0.01, 0.25, 0.02531, 0.213, 0.06498, 0.1173, 0.01, 0.25, 0.08029, 0.4197, 0.06498, 0.3827, 0.02531, 0.287, 0.08029, 0.4197, 0.25, 0.49, 0.213, 0.4747, 0.1173, 0.435, 0.25, 0.49, 0.4197, 0.4197, 0.4197, 0.4197, 0.25, 0.49])
me_cone.materials.append(mat_material_004)
me_cone.update()
me_cone_001 = bpy.data.meshes.new('Cone.001')
me_cone_001.from_pydata([(0.1923, 4.347, -2.282), (0.1923, 4.34, -2.266), (0.1923, 4.325, -2.26), (0.1923, 4.309, -2.266), (0.1923, 4.302, -2.282), (0.1923, 4.309, -2.298), (0.1923, 4.325, -2.305), (0.1923, 4.34, -2.298), (0.3063, 4.347, -2.282), (0.3063, 4.34, -2.266), (0.3063, 4.325, -2.26), (0.3063, 4.309, -2.266), (0.3063, 4.302, -2.282), (0.3063, 4.309, -2.298), (0.3063, 4.325, -2.305), (0.3063, 4.34, -2.298), (0.3127, 4.376, -2.282), (0.3127, 4.361, -2.246), (0.3127, 4.325, -2.231), (0.3127, 4.288, -2.246), (0.3127, 4.273, -2.282), (0.3126, 4.288, -2.318), (0.3126, 4.325, -2.333), (0.3126, 4.361, -2.318), (0.3198, 4.376, -2.282), (0.3198, 4.361, -2.246), (0.3198, 4.325, -2.231), (0.3198, 4.288, -2.246), (0.3198, 4.273, -2.282), (0.3198, 4.288, -2.318), (0.3198, 4.325, -2.333), (0.3198, 4.361, -2.318), (0.3408, 4.353, -2.282), (0.3202, 4.376, -2.282), (0.3202, 4.361, -2.246), (0.3408, 4.345, -2.262), (0.3202, 4.325, -2.231), (0.3408, 4.325, -2.253), (0.3202, 4.288, -2.246), (0.3408, 4.304, -2.262), (0.3202, 4.273, -2.282), (0.3408, 4.296, -2.282), (0.3202, 4.288, -2.318), (0.3408, 4.304, -2.303), (0.3202, 4.325, -2.333), (0.3408, 4.325, -2.311), (0.3202, 4.361, -2.318), (0.3408, 4.345, -2.303)], [], [(7, 0, 8, 15), (11, 12, 20, 19), (6, 7, 15, 14), (5, 6, 14, 13), (0, 1, 9, 8), (4, 5, 13, 12), (3, 4, 12, 11), (2, 3, 11, 10), (1, 2, 10, 9), (23, 16, 24, 31), (9, 10, 18, 17), (14, 15, 23, 22), (12, 13, 21, 20), (10, 11, 19, 18), (8, 9, 17, 16), (15, 8, 16, 23), (13, 14, 22, 21), (21, 22, 30, 29), (19, 20, 28, 27), (17, 18, 26, 25), (22, 23, 31, 30), (20, 21, 29, 28), (18, 19, 27, 26), (16, 17, 25, 24), (31, 24, 33, 46), (29, 30, 44, 42), (27, 28, 40, 38), (32, 35, 37, 39, 41, 43, 45, 47), (25, 26, 36, 34), (30, 31, 46, 44), (28, 29, 42, 40), (26, 27, 38, 36), (33, 34, 35, 32), (34, 36, 37, 35), (36, 38, 39, 37), (38, 40, 41, 39), (40, 42, 43, 41), (42, 44, 45, 43), (44, 46, 47, 45), (46, 33, 32, 47), (24, 25, 34, 33)])
_uv = me_cone_001.uv_layers.new(name='UVMap')
_uv.uv.foreach_set('vector', [0.08029, 0.4197, 0.25, 0.49, 0.25, 0.49, 0.08029, 0.4197, 0.4197, 0.08029, 0.25, 0.01, 0.25, 0.01, 0.4197, 0.08029, 0.01, 0.25, 0.08029, 0.4197, 0.08029, 0.4197, 0.01, 0.25, 0.08029, 0.08029, 0.01, 0.25, 0.01, 0.25, 0.08029, 0.08029, 0.25, 0.49, 0.4197, 0.4197, 0.4197, 0.4197, 0.25, 0.49, 0.25, 0.01, 0.08029, 0.08029, 0.08029, 0.08029, 0.25, 0.01, 0.4197, 0.08029, 0.25, 0.01, 0.25, 0.01, 0.4197, 0.08029, 0.49, 0.25, 0.4197, 0.08029, 0.4197, 0.08029, 0.49, 0.25, 0.4197, 0.4197, 0.49, 0.25, 0.49, 0.25, 0.4197, 0.4197, 0.08029, 0.4197, 0.25, 0.49, 0.25, 0.49, 0.08029, 0.4197, 0.4197, 0.4197, 0.49, 0.25, 0.49, 0.25, 0.4197, 0.4197, 0.01, 0.25, 0.08029, 0.4197, 0.08029, 0.4197, 0.01, 0.25, 0.25, 0.01, 0.08029, 0.08029, 0.08029, 0.08029, 0.25, 0.01, 0.49, 0.25, 0.4197, 0.08029, 0.4197, 0.08029, 0.49, 0.25, 0.25, 0.49, 0.4197, 0.4197, 0.4197, 0.4197, 0.25, 0.49, 0.08029, 0.4197, 0.25, 0.49, 0.25, 0.49, 0.08029, 0.4197, 0.08029, 0.08029, 0.01, 0.25, 0.01, 0.25, 0.08029, 0.08029, 0.08029, 0.08029, 0.01, 0.25, 0.01, 0.25, 0.08029, 0.08029, 0.4197, 0.08029, 0.25, 0.01, 0.25, 0.01, 0.4197, 0.08029, 0.4197, 0.4197, 0.49, 0.25, 0.49, 0.25, 0.4197, 0.4197, 0.01, 0.25, 0.08029, 0.4197, 0.08029, 0.4197, 0.01, 0.25, 0.25, 0.01, 0.08029, 0.08029, 0.08029, 0.08029, 0.25, 0.01, 0.49, 0.25, 0.4197, 0.08029, 0.4197, 0.08029, 0.49, 0.25, 0.25, 0.49, 0.4197, 0.4197, 0.4197, 0.4197, 0.25, 0.49, 0.08029, 0.4197, 0.25, 0.49, 0.25, 0.49, 0.08029, 0.4197, 0.08029, 0.08029, 0.01, 0.25, 0.01, 0.25, 0.08029, 0.08029, 0.4197, 0.08029, 0.25, 0.01, 0.25, 0.01, 0.4197, 0.08029, 0.75, 0.3855, 0.8458, 0.3458, 0.8855, 0.25, 0.8458, 0.1542, 0.75, 0.1145, 0.6542, 0.1542, 0.6145, 0.25, 0.6542, 0.3458, 0.4197, 0.4197, 0.49, 0.25, 0.49, 0.25, 0.4197, 0.4197, 0.01, 0.25, 0.08029, 0.4197, 0.08029, 0.4197, 0.01, 0.25, 0.25, 0.01, 0.08029, 0.08029, 0.08029, 0.08029, 0.25, 0.01, 0.49, 0.25, 0.4197, 0.08029, 0.4197, 0.08029, 0.49, 0.25, 0.25, 0.49, 0.4197, 0.4197, 0.3827, 0.435, 0.287, 0.4747, 0.4197, 0.4197, 0.49, 0.25, 0.4747, 0.287, 0.435, 0.3827, 0.49, 0.25, 0.4197, 0.08029, 0.435, 0.1173, 0.4747, 0.213, 0.4197, 0.08029, 0.25, 0.01, 0.287, 0.02531, 0.3827, 0.06498, 0.25, 0.01, 0.08029, 0.08029, 0.1173, 0.06498, 0.213, 0.02531, 0.08029, 0.08029, 0.01, 0.25, 0.02531, 0.213, 0.06498, 0.1173, 0.01, 0.25, 0.08029, 0.4197, 0.06498, 0.3827, 0.02531, 0.287, 0.08029, 0.4197, 0.25, 0.49, 0.213, 0.4747, 0.1173, 0.435, 0.25, 0.49, 0.4197, 0.4197, 0.4197, 0.4197, 0.25, 0.49])
me_cone_001.materials.append(mat_material_004)
me_cone_001.update()

# ---- objects
ob_cube = bpy.data.objects.new('Cube', me_cube)
ob_cube_001 = bpy.data.objects.new('Cube.001', me_cube_001)
ob_cube_002 = bpy.data.objects.new('Cube.002', me_cube_002)
ob_cube_003 = bpy.data.objects.new('Cube.003', me_cube_003)
ob_cone = bpy.data.objects.new('Cone', me_cone)
ob_cone_001 = bpy.data.objects.new('Cone.001', me_cone_001)

# ---- transforms, parenting, visibility, modifiers, constraints
ob_cube.location = (-0.005954, 0.004746, 0.006966)
ob_cube.lock_rotations_4d = False
ob_cube.empty_display_type = 'ARROWS'
ob_cube.lineart.crease_threshold = 0.0
ob_cube_001.location = (1.642, -0.04052, 0.006966)
ob_cube_002.location = (0.2419, -1.037, 1.844)
ob_cube_002.scale = (-0.02597, 0.5086, 0.07192)
ob_cube_003.location = (0.2554, -1.037, -2.278)
ob_cube_003.scale = (-0.02597, 0.5086, 0.07192)
ob_cone.location = (-0.07175, -5.745, 0.006724)
ob_cone.rotation_euler = (-6.449e-06, 9.448e-08, -0.002274)
ob_cone_001.location = (-0.1032, -5.745, 4.135)
ob_cone_001.rotation_euler = (-6.449e-06, 9.448e-08, -0.002274)

# ---- collection membership
col_collection.objects.link(ob_cube)
col_collection.objects.link(ob_cube_001)
col_collection.objects.link(ob_cube_002)
col_collection.objects.link(ob_cube_003)
col_collection.objects.link(ob_cone)
col_collection.objects.link(ob_cone_001)

# ---- scene / render settings (as saved in the file)
scene.frame_start = 1; scene.frame_end = 250; scene.frame_set(0)
scene.render.engine = 'BLENDER_EEVEE_NEXT'
scene.cycles.sampling_pattern = 'TABULATED_SOBOL'
scene.eevee.ray_tracing_options.trace_max_roughness = 0.0
bpy.context.view_layer.update()

# ---- added for rendering (the .blend has no active camera and no usable light): camera, sun
cam_auto = bpy.data.cameras.new('AutoCamera')
cam_auto.lens = 50.0
cam_auto.sensor_width = 36.0
cam_auto.clip_end = 1000.0
ob_auto_camera = bpy.data.objects.new('AutoCamera', cam_auto)
scene.collection.objects.link(ob_auto_camera)
ob_auto_camera.location = (6.01928, -7.28382, 4.60172)
ob_auto_camera.rotation_euler = (1.09748, -7.21219e-08, 0.694738)
scene.camera = ob_auto_camera
light_auto_sun = bpy.data.lights.new('AutoSun', 'SUN')
light_auto_sun.energy = 3.0
light_auto_sun.angle = 0.0523599
ob_auto_sun = bpy.data.objects.new('AutoSun', light_auto_sun)
scene.collection.objects.link(ob_auto_sun)
ob_auto_sun.rotation_euler = (0.872665, 0.174533, 0.523599)
bpy.context.view_layer.update()
